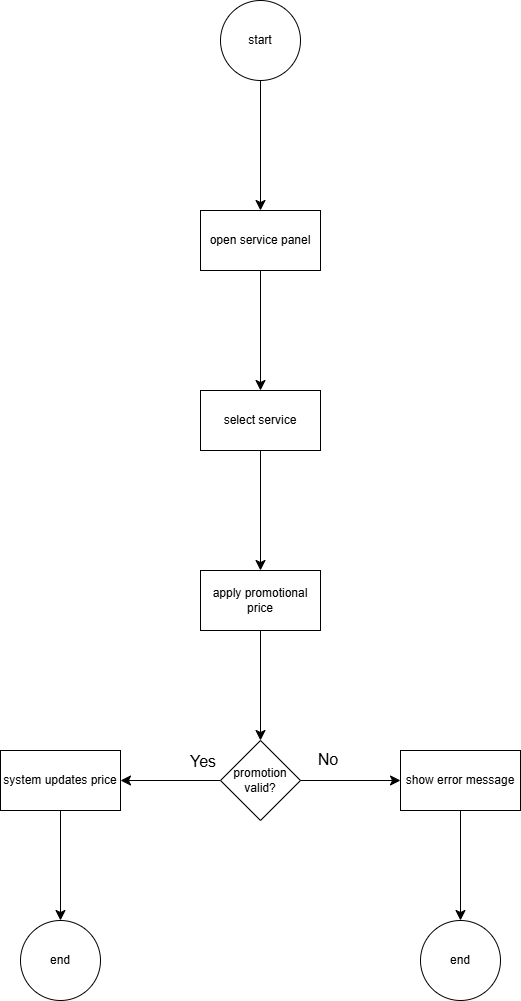

The diagram above was exported from draw.io. Its source (the exported page's mxGraphModel, read from the mxfile embedded in the PNG):
<mxGraphModel dx="1430" dy="962" grid="0" gridSize="10" guides="1" tooltips="1" connect="1" arrows="1" fold="1" page="0" pageScale="1" pageWidth="827" pageHeight="1169" math="0" shadow="0">
  <root>
    <mxCell id="0" />
    <mxCell id="1" parent="0" />
    <mxCell id="J3X5MWb9H1F6wZV3PYdN-3" edge="1" parent="1" source="J3X5MWb9H1F6wZV3PYdN-1" style="edgeStyle=none;curved=1;rounded=0;orthogonalLoop=1;jettySize=auto;html=1;fontSize=12;startSize=8;endSize=8;" target="J3X5MWb9H1F6wZV3PYdN-2" value="">
      <mxGeometry relative="1" as="geometry" />
    </mxCell>
    <mxCell id="J3X5MWb9H1F6wZV3PYdN-1" parent="1" style="ellipse;whiteSpace=wrap;html=1;" value="start" vertex="1">
      <mxGeometry height="80" width="80" x="122" y="-93" as="geometry" />
    </mxCell>
    <mxCell id="J3X5MWb9H1F6wZV3PYdN-5" edge="1" parent="1" source="J3X5MWb9H1F6wZV3PYdN-2" style="edgeStyle=none;curved=1;rounded=0;orthogonalLoop=1;jettySize=auto;html=1;fontSize=12;startSize=8;endSize=8;" target="J3X5MWb9H1F6wZV3PYdN-4" value="">
      <mxGeometry relative="1" as="geometry" />
    </mxCell>
    <mxCell id="J3X5MWb9H1F6wZV3PYdN-2" parent="1" style="whiteSpace=wrap;html=1;" value="open service panel" vertex="1">
      <mxGeometry height="60" width="120" x="102" y="117" as="geometry" />
    </mxCell>
    <mxCell id="J3X5MWb9H1F6wZV3PYdN-7" edge="1" parent="1" source="J3X5MWb9H1F6wZV3PYdN-4" style="edgeStyle=none;curved=1;rounded=0;orthogonalLoop=1;jettySize=auto;html=1;fontSize=12;startSize=8;endSize=8;" target="J3X5MWb9H1F6wZV3PYdN-6" value="">
      <mxGeometry relative="1" as="geometry" />
    </mxCell>
    <mxCell id="J3X5MWb9H1F6wZV3PYdN-4" parent="1" style="whiteSpace=wrap;html=1;" value="select service" vertex="1">
      <mxGeometry height="60" width="120" x="102" y="297" as="geometry" />
    </mxCell>
    <mxCell id="J3X5MWb9H1F6wZV3PYdN-9" edge="1" parent="1" source="J3X5MWb9H1F6wZV3PYdN-6" style="edgeStyle=none;curved=1;rounded=0;orthogonalLoop=1;jettySize=auto;html=1;fontSize=12;startSize=8;endSize=8;" target="J3X5MWb9H1F6wZV3PYdN-8" value="">
      <mxGeometry relative="1" as="geometry" />
    </mxCell>
    <mxCell id="J3X5MWb9H1F6wZV3PYdN-6" parent="1" style="whiteSpace=wrap;html=1;" value="apply promotional price" vertex="1">
      <mxGeometry height="60" width="120" x="102" y="477" as="geometry" />
    </mxCell>
    <mxCell id="J3X5MWb9H1F6wZV3PYdN-11" edge="1" parent="1" source="J3X5MWb9H1F6wZV3PYdN-8" style="edgeStyle=none;curved=1;rounded=0;orthogonalLoop=1;jettySize=auto;html=1;fontSize=12;startSize=8;endSize=8;" target="J3X5MWb9H1F6wZV3PYdN-10" value="">
      <mxGeometry relative="1" as="geometry" />
    </mxCell>
    <mxCell id="J3X5MWb9H1F6wZV3PYdN-16" edge="1" parent="1" source="J3X5MWb9H1F6wZV3PYdN-8" style="edgeStyle=none;curved=1;rounded=0;orthogonalLoop=1;jettySize=auto;html=1;fontSize=12;startSize=8;endSize=8;" target="J3X5MWb9H1F6wZV3PYdN-15" value="">
      <mxGeometry relative="1" as="geometry" />
    </mxCell>
    <mxCell id="J3X5MWb9H1F6wZV3PYdN-8" parent="1" style="rhombus;whiteSpace=wrap;html=1;" value="promotion valid?" vertex="1">
      <mxGeometry height="80" width="80" x="122" y="647" as="geometry" />
    </mxCell>
    <mxCell id="J3X5MWb9H1F6wZV3PYdN-13" edge="1" parent="1" source="J3X5MWb9H1F6wZV3PYdN-10" style="edgeStyle=none;curved=1;rounded=0;orthogonalLoop=1;jettySize=auto;html=1;fontSize=12;startSize=8;endSize=8;" target="J3X5MWb9H1F6wZV3PYdN-12" value="">
      <mxGeometry relative="1" as="geometry" />
    </mxCell>
    <mxCell id="J3X5MWb9H1F6wZV3PYdN-10" parent="1" style="whiteSpace=wrap;html=1;" value="system updates price" vertex="1">
      <mxGeometry height="60" width="120" x="-98" y="657" as="geometry" />
    </mxCell>
    <mxCell id="J3X5MWb9H1F6wZV3PYdN-12" parent="1" style="ellipse;whiteSpace=wrap;html=1;" value="end" vertex="1">
      <mxGeometry height="80" width="80" x="-78" y="827" as="geometry" />
    </mxCell>
    <mxCell id="J3X5MWb9H1F6wZV3PYdN-14" parent="1" style="text;html=1;whiteSpace=wrap;strokeColor=none;fillColor=none;align=center;verticalAlign=middle;rounded=0;fontSize=16;" value="Yes" vertex="1">
      <mxGeometry height="30" width="60" x="75" y="653" as="geometry" />
    </mxCell>
    <mxCell id="J3X5MWb9H1F6wZV3PYdN-19" edge="1" parent="1" source="J3X5MWb9H1F6wZV3PYdN-15" style="edgeStyle=none;curved=1;rounded=0;orthogonalLoop=1;jettySize=auto;html=1;fontSize=12;startSize=8;endSize=8;" target="J3X5MWb9H1F6wZV3PYdN-18" value="">
      <mxGeometry relative="1" as="geometry" />
    </mxCell>
    <mxCell id="J3X5MWb9H1F6wZV3PYdN-15" parent="1" style="whiteSpace=wrap;html=1;" value="show error message" vertex="1">
      <mxGeometry height="60" width="120" x="302" y="657" as="geometry" />
    </mxCell>
    <mxCell id="J3X5MWb9H1F6wZV3PYdN-17" parent="1" style="text;html=1;whiteSpace=wrap;strokeColor=none;fillColor=none;align=center;verticalAlign=middle;rounded=0;fontSize=16;" value="No" vertex="1">
      <mxGeometry height="30" width="60" x="200" y="651" as="geometry" />
    </mxCell>
    <mxCell id="J3X5MWb9H1F6wZV3PYdN-18" parent="1" style="ellipse;whiteSpace=wrap;html=1;" value="end" vertex="1">
      <mxGeometry height="80" width="80" x="322" y="827" as="geometry" />
    </mxCell>
  </root>
</mxGraphModel>